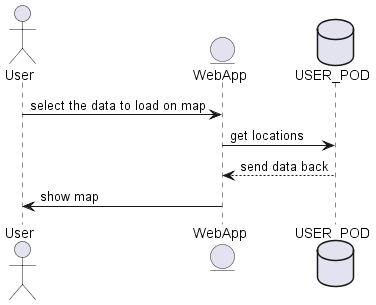

The diagram above was rendered by PlantUML. Its source (embedded in the PNG):
@startuml
actor User
entity EntityWeb as "WebApp"
database Pod as "USER_POD"

User -> EntityWeb: select the data to load on map
EntityWeb -> Pod: get locations
Pod --> EntityWeb: send data back
EntityWeb -> User: show map
@enduml